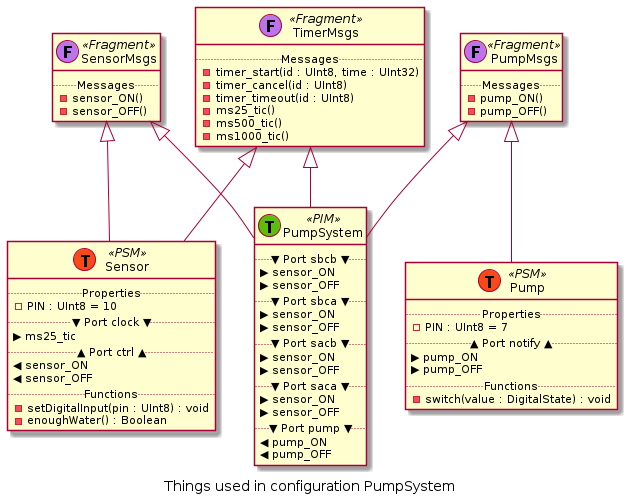

The diagram above was rendered by PlantUML. Its source (embedded in the PNG):
@startuml
caption Things used in configuration PumpSystem
class PumpSystem <<(T,#5BBF09)PIM>> {
..▼ Port sbcb ▼..
▶ sensor_ON
▶ sensor_OFF
..▼ Port sbca ▼..
▶ sensor_ON
▶ sensor_OFF
..▼ Port sacb ▼..
▶ sensor_ON
▶ sensor_OFF
..▼ Port saca ▼..
▶ sensor_ON
▶ sensor_OFF
..▼ Port pump ▼..
◀ pump_ON
◀ pump_OFF
}
class TimerMsgs <<(F,#BC74ED)Fragment>> {
..Messages..
-timer_start(id : UInt8, time : UInt32)
-timer_cancel(id : UInt8)
-timer_timeout(id : UInt8)
-ms25_tic()
-ms500_tic()
-ms1000_tic()
}
class SensorMsgs <<(F,#BC74ED)Fragment>> {
..Messages..
-sensor_ON()
-sensor_OFF()
}
class PumpMsgs <<(F,#BC74ED)Fragment>> {
..Messages..
-pump_ON()
-pump_OFF()
}
class Sensor <<(T,#F94918)PSM>> {
..Properties..
-PIN : UInt8 = 10
..▼ Port clock ▼..
▶ ms25_tic
..▲ Port ctrl ▲..
◀ sensor_ON
◀ sensor_OFF
..Functions..
-setDigitalInput(pin : UInt8) : void
-enoughWater() : Boolean
}
class Pump <<(T,#F94918)PSM>> {
..Properties..
-PIN : UInt8 = 7
..▲ Port notify ▲..
▶ pump_ON
▶ pump_OFF
..Functions..
-switch(value : DigitalState) : void
}
TimerMsgs <|-- PumpSystem
SensorMsgs <|-- PumpSystem
PumpMsgs <|-- PumpSystem
SensorMsgs <|-- Sensor
TimerMsgs <|-- Sensor
PumpMsgs <|-- Pump
@enduml